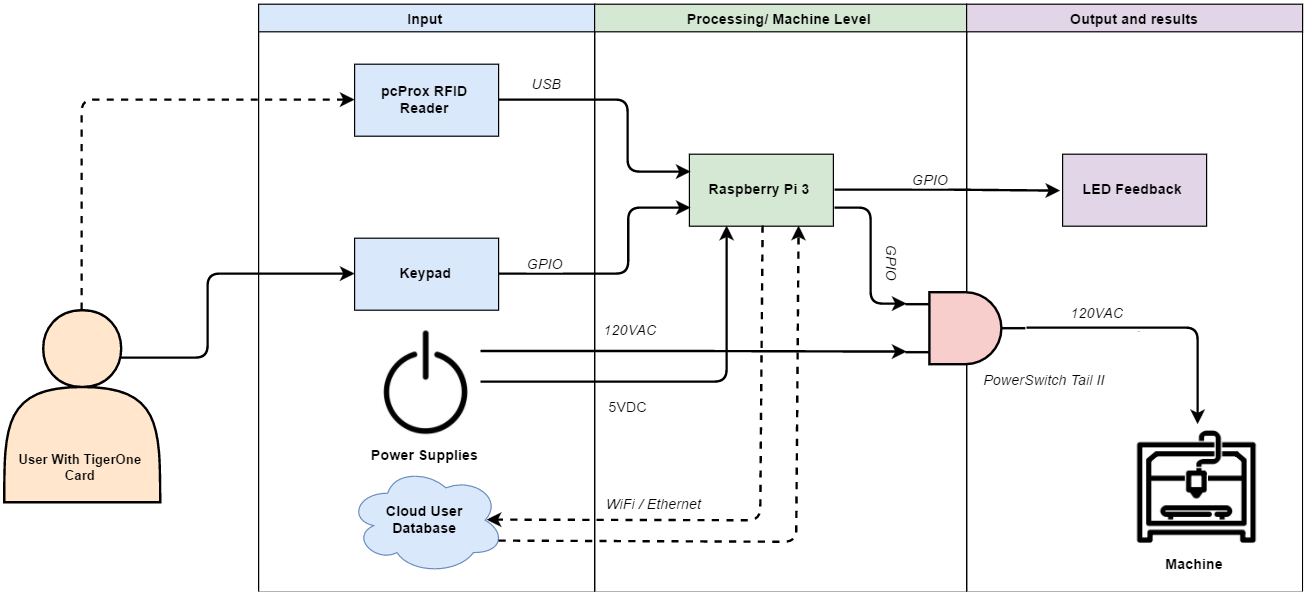

The diagram above was exported from draw.io. Its source (the exported page's mxGraphModel, read from the mxfile embedded in the PNG):
<mxGraphModel dx="3878" dy="1068" grid="1" gridSize="10" guides="1" tooltips="1" connect="1" arrows="1" fold="1" page="1" pageScale="1" pageWidth="850" pageHeight="1100" background="#ffffff" math="0" shadow="0">
  <root>
    <mxCell id="0" />
    <mxCell id="1" parent="0" />
    <mxCell id="48e68378a80cdf3f-1" value="Input" style="swimlane;whiteSpace=wrap;html=1;fillColor=#dae8fc;strokeColor=#000000;" vertex="1" parent="1">
      <mxGeometry x="-1198" y="280" width="280" height="490" as="geometry" />
    </mxCell>
    <mxCell id="48e68378a80cdf3f-2" value="&lt;b&gt;Keypad&lt;/b&gt;" style="whiteSpace=wrap;html=1;fillColor=#dae8fc;strokeColor=#000000;" vertex="1" parent="48e68378a80cdf3f-1">
      <mxGeometry x="80" y="195" width="120" height="60" as="geometry" />
    </mxCell>
    <mxCell id="48e68378a80cdf3f-3" value="&lt;b&gt;pcProx RFID Reader&lt;/b&gt;" style="whiteSpace=wrap;html=1;fillColor=#dae8fc;strokeColor=#000000;" vertex="1" parent="48e68378a80cdf3f-1">
      <mxGeometry x="80" y="50" width="120" height="60" as="geometry" />
    </mxCell>
    <mxCell id="48e68378a80cdf3f-4" value="&lt;b&gt;Cloud User&lt;/b&gt;&lt;div&gt;&lt;b&gt;Database&lt;/b&gt;&lt;/div&gt;" style="ellipse;shape=cloud;whiteSpace=wrap;html=1;fillColor=#dae8fc;strokeColor=#6c8ebf;" vertex="1" parent="48e68378a80cdf3f-1">
      <mxGeometry x="75" y="385" width="130" height="90" as="geometry" />
    </mxCell>
    <mxCell id="48e68378a80cdf3f-5" value="&lt;b&gt;Power Supplies&lt;/b&gt;" style="shape=image;html=1;verticalAlign=top;verticalLabelPosition=bottom;labelBackgroundColor=#ffffff;imageAspect=0;aspect=fixed;image=https://cdn2.iconfinder.com/data/icons/25-free-ui-icons/40/on-off-128.png" vertex="1" parent="48e68378a80cdf3f-1">
      <mxGeometry x="93" y="269" width="93" height="93" as="geometry" />
    </mxCell>
    <mxCell id="48e68378a80cdf3f-6" value="Processing/ Machine Level" style="swimlane;whiteSpace=wrap;html=1;fillColor=#d5e8d4;strokeColor=#000000;" vertex="1" parent="1">
      <mxGeometry x="-918" y="280" width="310" height="490" as="geometry" />
    </mxCell>
    <mxCell id="48e68378a80cdf3f-7" value="&lt;b&gt;Raspberry Pi 3&lt;/b&gt;" style="whiteSpace=wrap;html=1;fillColor=#d5e8d4;strokeColor=#000000;" vertex="1" parent="48e68378a80cdf3f-6">
      <mxGeometry x="79" y="125" width="120" height="60" as="geometry" />
    </mxCell>
    <mxCell id="48e68378a80cdf3f-8" value="Output and results" style="swimlane;whiteSpace=wrap;html=1;shadow=0;comic=0;fillColor=#e1d5e7;strokeColor=#000000;" vertex="1" parent="1">
      <mxGeometry x="-608" y="280" width="280" height="490" as="geometry" />
    </mxCell>
    <mxCell id="48e68378a80cdf3f-9" value="&lt;b&gt;LED Feedback&lt;/b&gt;" style="whiteSpace=wrap;html=1;fillColor=#e1d5e7;strokeColor=#000000;" vertex="1" parent="48e68378a80cdf3f-8">
      <mxGeometry x="80" y="125" width="120" height="60" as="geometry" />
    </mxCell>
    <mxCell id="48e68378a80cdf3f-12" value="&lt;b&gt;Machine&lt;/b&gt;" style="shape=image;html=1;verticalAlign=top;verticalLabelPosition=bottom;labelBackgroundColor=#ffffff;imageAspect=0;aspect=fixed;image=https://cdn2.iconfinder.com/data/icons/3d-printing-line/96/Enclosed_Cartesian_3D_Printer_SVG-128.png" vertex="1" parent="48e68378a80cdf3f-8">
      <mxGeometry x="140" y="350" width="103" height="103" as="geometry" />
    </mxCell>
    <mxCell id="48e68378a80cdf3f-13" style="edgeStyle=orthogonalEdgeStyle;rounded=1;html=1;exitX=0.75;exitY=0.25;entryX=0;entryY=0.5;jettySize=auto;orthogonalLoop=1;strokeWidth=2;exitPerimeter=0;" edge="1" source="68689af5aa7d72fe-9" target="48e68378a80cdf3f-2" parent="1">
      <mxGeometry x="-1310.4285714285506" y="503.57142857147846" as="geometry">
        <mxPoint x="-1309.6666666666665" y="535.1666666666667" as="sourcePoint" />
        <Array as="points">
          <mxPoint x="-1240" y="575" />
          <mxPoint x="-1240" y="505" />
        </Array>
      </mxGeometry>
    </mxCell>
    <mxCell id="48e68378a80cdf3f-14" style="edgeStyle=orthogonalEdgeStyle;rounded=1;html=1;exitX=0.5;exitY=0;entryX=0;entryY=0.5;jettySize=auto;orthogonalLoop=1;strokeWidth=2;shadow=0;dashed=1;" edge="1" source="68689af5aa7d72fe-9" target="48e68378a80cdf3f-3" parent="1">
      <mxGeometry x="-1370.4285714285506" y="360.714285714319" as="geometry">
        <Array as="points">
          <mxPoint x="-1345" y="360" />
        </Array>
        <mxPoint x="-1369.6666666666665" y="535.1666666666667" as="sourcePoint" />
      </mxGeometry>
    </mxCell>
    <mxCell id="48e68378a80cdf3f-17" style="rounded=1;html=1;exitX=1;exitY=0.5;entryX=0;entryY=0.75;jettySize=auto;orthogonalLoop=1;strokeWidth=2;edgeStyle=elbowEdgeStyle;" edge="1" source="48e68378a80cdf3f-2" target="48e68378a80cdf3f-7" parent="1">
      <mxGeometry x="-998.9999999999709" y="449.28571428579744" as="geometry">
        <Array as="points">
          <mxPoint x="-890" y="475" />
        </Array>
      </mxGeometry>
    </mxCell>
    <mxCell id="48e68378a80cdf3f-18" value="GPIO" style="text;html=1;resizable=0;points=[];align=center;verticalAlign=middle;labelBackgroundColor=#ffffff;fontStyle=2" vertex="1" connectable="0" parent="48e68378a80cdf3f-17">
      <mxGeometry x="-0.6718" y="4" relative="1" as="geometry">
        <mxPoint x="3" y="-6" as="offset" />
      </mxGeometry>
    </mxCell>
    <mxCell id="48e68378a80cdf3f-19" style="edgeStyle=orthogonalEdgeStyle;rounded=1;html=1;exitX=1;exitY=0.5;jettySize=auto;orthogonalLoop=1;strokeWidth=2;" edge="1" source="48e68378a80cdf3f-3" parent="1">
      <mxGeometry x="-998.9999999999709" y="360.714285714319" as="geometry">
        <mxPoint x="-1000.7058823529412" y="360.0588235294118" as="sourcePoint" />
        <mxPoint x="-838.9999999999709" y="420.714285714319" as="targetPoint" />
        <Array as="points">
          <mxPoint x="-890" y="360" />
          <mxPoint x="-890" y="420" />
        </Array>
      </mxGeometry>
    </mxCell>
    <mxCell id="48e68378a80cdf3f-20" value="USB" style="text;html=1;resizable=0;points=[];align=center;verticalAlign=middle;labelBackgroundColor=#ffffff;fontStyle=2" vertex="1" connectable="0" parent="48e68378a80cdf3f-19">
      <mxGeometry x="-0.6884" y="9" relative="1" as="geometry">
        <mxPoint x="4" y="-6" as="offset" />
      </mxGeometry>
    </mxCell>
    <mxCell id="48e68378a80cdf3f-21" style="edgeStyle=orthogonalEdgeStyle;rounded=0;html=1;exitX=1;exitY=0.5;jettySize=auto;orthogonalLoop=1;strokeWidth=2;" edge="1" source="48e68378a80cdf3f-7" parent="1">
      <mxGeometry x="-718.9999999999709" y="435" as="geometry">
        <mxPoint x="-530" y="435.3529411765048" as="targetPoint" />
      </mxGeometry>
    </mxCell>
    <mxCell id="48e68378a80cdf3f-33" value="GPIO" style="text;html=1;resizable=0;points=[];align=center;verticalAlign=middle;labelBackgroundColor=#ffffff;fontStyle=2" vertex="1" connectable="0" parent="48e68378a80cdf3f-21">
      <mxGeometry relative="1" as="geometry">
        <mxPoint x="-16" y="-10" as="offset" />
      </mxGeometry>
    </mxCell>
    <mxCell id="48e68378a80cdf3f-22" value="" style="endArrow=classic;html=1;strokeWidth=2;entryX=0.875;entryY=0.5;entryPerimeter=0;exitX=0.5;exitY=1;dashed=1;" edge="1" source="48e68378a80cdf3f-7" target="48e68378a80cdf3f-4" parent="1">
      <mxGeometry x="-1010.4285714285506" y="463.57142857147846" width="50" height="50" as="geometry">
        <mxPoint x="-765" y="465" as="sourcePoint" />
        <mxPoint x="-740" y="515" as="targetPoint" />
        <Array as="points">
          <mxPoint x="-780" y="710" />
          <mxPoint x="-800" y="710" />
        </Array>
      </mxGeometry>
    </mxCell>
    <mxCell id="48e68378a80cdf3f-31" value="WiFi / Ethernet" style="text;html=1;resizable=0;points=[];align=center;verticalAlign=middle;labelBackgroundColor=#ffffff;fontStyle=2" vertex="1" connectable="0" parent="48e68378a80cdf3f-22">
      <mxGeometry relative="1" as="geometry">
        <mxPoint x="-90" y="-7" as="offset" />
      </mxGeometry>
    </mxCell>
    <mxCell id="48e68378a80cdf3f-23" value="" style="endArrow=classic;html=1;strokeWidth=2;exitX=0.96;exitY=0.7;exitPerimeter=0;entryX=0.75;entryY=1;dashed=1;" edge="1" source="48e68378a80cdf3f-4" target="48e68378a80cdf3f-7" parent="1">
      <mxGeometry x="-960" y="495" width="50" height="50" as="geometry">
        <mxPoint x="-744" y="495" as="sourcePoint" />
        <mxPoint x="-740" y="465" as="targetPoint" />
        <Array as="points">
          <mxPoint x="-750" y="728" />
        </Array>
      </mxGeometry>
    </mxCell>
    <mxCell id="48e68378a80cdf3f-27" value="&amp;nbsp; &amp;nbsp; &amp;nbsp; &amp;nbsp; &amp;nbsp; &amp;nbsp; &amp;nbsp; &amp;nbsp; &amp;nbsp; &amp;nbsp; &amp;nbsp; &amp;nbsp; &amp;nbsp; &amp;nbsp; &amp;nbsp; &amp;nbsp; &amp;nbsp; &amp;nbsp; &amp;nbsp; &amp;nbsp; PowerSwitch Tail II" style="verticalLabelPosition=bottom;shadow=0;dashed=0;align=center;fillColor=#f8cecc;verticalAlign=top;strokeWidth=2;shape=mxgraph.electrical.logic_gates.and;rotation=0;labelBackgroundColor=none;labelBorderColor=none;strokeColor=#000000;fontStyle=2;html=1;labelPosition=center;" vertex="1" parent="1">
      <mxGeometry x="-659" y="520" width="100" height="60" as="geometry" />
    </mxCell>
    <mxCell id="48e68378a80cdf3f-28" value="" style="endArrow=classic;html=1;strokeWidth=2;fontSize=1;entryX=0;entryY=0.835;entryPerimeter=0;" edge="1" target="48e68378a80cdf3f-27" parent="1">
      <mxGeometry x="-1013" y="569" width="50" height="50" as="geometry">
        <mxPoint x="-1013" y="569" as="sourcePoint" />
        <mxPoint x="-666" y="565" as="targetPoint" />
        <Array as="points">
          <mxPoint x="-840" y="569" />
        </Array>
      </mxGeometry>
    </mxCell>
    <mxCell id="48e68378a80cdf3f-30" value="120VAC" style="text;html=1;resizable=0;points=[];align=center;verticalAlign=middle;labelBackgroundColor=#ffffff;fontStyle=2" vertex="1" connectable="0" parent="48e68378a80cdf3f-28">
      <mxGeometry relative="1" as="geometry">
        <mxPoint x="-54" y="-19" as="offset" />
      </mxGeometry>
    </mxCell>
    <mxCell id="48e68378a80cdf3f-29" style="edgeStyle=orthogonalEdgeStyle;rounded=1;html=1;exitX=1;exitY=0.75;entryX=0;entryY=0.165;entryPerimeter=0;jettySize=auto;orthogonalLoop=1;strokeWidth=2;" edge="1" source="48e68378a80cdf3f-7" target="48e68378a80cdf3f-27" parent="1">
      <mxGeometry x="-718.9999999999709" y="449.28571428579744" as="geometry" />
    </mxCell>
    <mxCell id="48e68378a80cdf3f-34" value="GPIO" style="text;html=1;resizable=0;points=[];align=center;verticalAlign=middle;labelBackgroundColor=#ffffff;rotation=90;fontStyle=2" vertex="1" connectable="0" parent="48e68378a80cdf3f-29">
      <mxGeometry relative="1" as="geometry">
        <mxPoint x="19" y="5" as="offset" />
      </mxGeometry>
    </mxCell>
    <mxCell id="68689af5aa7d72fe-9" value="&lt;div&gt;&lt;font style=&quot;font-size: 11px&quot;&gt;&lt;br&gt;&lt;/font&gt;&lt;/div&gt;&lt;font style=&quot;font-size: 11px&quot;&gt;&lt;div&gt;&lt;font style=&quot;font-size: 11px&quot;&gt;&lt;br&gt;&lt;/font&gt;&lt;/div&gt;&lt;div&gt;&lt;font style=&quot;font-size: 11px&quot;&gt;&lt;br&gt;&lt;/font&gt;&lt;/div&gt;&lt;div&gt;&lt;font style=&quot;font-size: 11px&quot;&gt;&lt;br&gt;&lt;/font&gt;&lt;/div&gt;&lt;div&gt;&lt;font style=&quot;font-size: 11px&quot;&gt;&lt;br&gt;&lt;/font&gt;&lt;/div&gt;&lt;div&gt;&lt;font style=&quot;font-size: 11px&quot;&gt;&lt;br&gt;&lt;/font&gt;&lt;/div&gt;&lt;div&gt;&lt;font style=&quot;font-size: 11px&quot;&gt;&lt;br&gt;&lt;/font&gt;&lt;/div&gt;&lt;div&gt;&lt;font style=&quot;font-size: 11px&quot;&gt;&lt;br&gt;&lt;/font&gt;&lt;/div&gt;&lt;b&gt;User With TigerOne Card&lt;/b&gt;&lt;/font&gt;" style="shape=actor;whiteSpace=wrap;html=1;labelBackgroundColor=none;strokeWidth=2;fillColor=#ffe6cc;fontSize=1;strokeColor=#000000;" vertex="1" parent="1">
      <mxGeometry x="-1410" y="535" width="130" height="160" as="geometry" />
    </mxCell>
    <mxCell id="48e68378a80cdf3f-37" style="edgeStyle=orthogonalEdgeStyle;rounded=1;html=1;exitX=1;exitY=0.5;exitPerimeter=0;jettySize=auto;orthogonalLoop=1;strokeWidth=2;" edge="1" parent="1" source="48e68378a80cdf3f-27" target="48e68378a80cdf3f-12">
      <mxGeometry relative="1" as="geometry" />
    </mxCell>
    <mxCell id="68689af5aa7d72fe-8" value="Text" style="text;html=1;resizable=0;points=[];align=center;verticalAlign=middle;labelBackgroundColor=#ffffff;fontSize=1;" vertex="1" connectable="0" parent="48e68378a80cdf3f-37">
      <mxGeometry x="-0.1746" y="-2" relative="1" as="geometry">
        <mxPoint as="offset" />
      </mxGeometry>
    </mxCell>
    <mxCell id="48e68378a80cdf3f-38" value="120VAC" style="text;html=1;resizable=0;points=[];align=center;verticalAlign=middle;labelBackgroundColor=#ffffff;fontStyle=2" vertex="1" connectable="0" parent="48e68378a80cdf3f-37">
      <mxGeometry x="-0.2539" relative="1" as="geometry">
        <mxPoint x="-25" y="-14" as="offset" />
      </mxGeometry>
    </mxCell>
    <mxCell id="48e68378a80cdf3f-40" style="edgeStyle=orthogonalEdgeStyle;rounded=1;html=1;exitX=1;exitY=0.5;entryX=0.25;entryY=1;jettySize=auto;orthogonalLoop=1;strokeWidth=2;" edge="1" parent="1" source="48e68378a80cdf3f-5" target="48e68378a80cdf3f-7">
      <mxGeometry relative="1" as="geometry" />
    </mxCell>
    <mxCell id="48e68378a80cdf3f-41" value="5VDC" style="text;html=1;resizable=0;points=[];align=center;verticalAlign=middle;labelBackgroundColor=#ffffff;" vertex="1" connectable="0" parent="48e68378a80cdf3f-40">
      <mxGeometry x="-0.1056" y="1" relative="1" as="geometry">
        <mxPoint x="-28" y="20" as="offset" />
      </mxGeometry>
    </mxCell>
  </root>
</mxGraphModel>